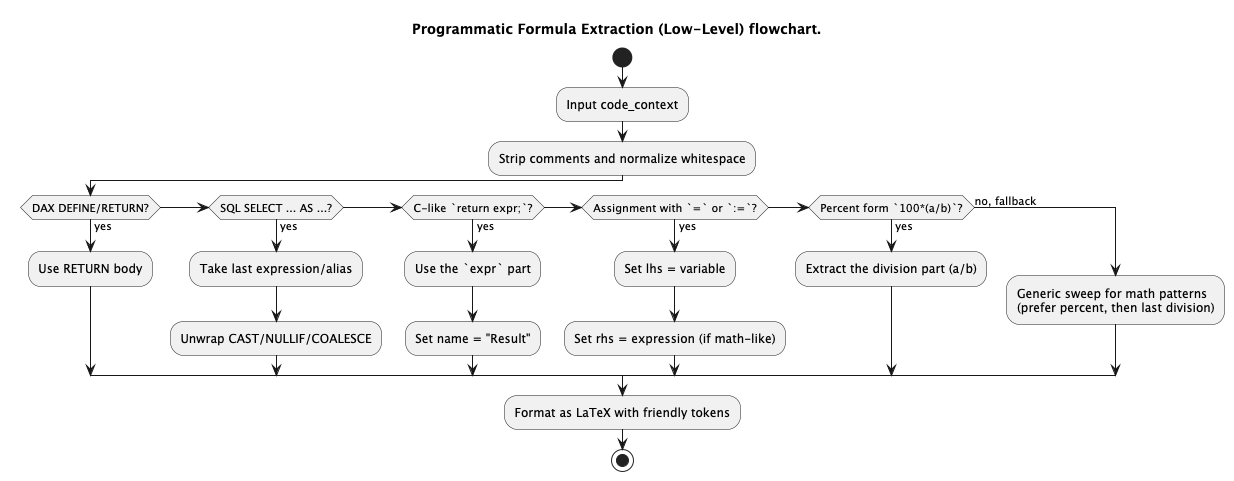

The diagram above was rendered by PlantUML. Its source (embedded in the PNG):
@startuml
title Programmatic Formula Extraction (Low-Level) flowchart.

start

:Input code_context;
:Strip comments and normalize whitespace;

if (DAX DEFINE/RETURN?) then (yes)
  :Use RETURN body;

else if (SQL SELECT ... AS ...?) then (yes)
  :Take last expression/alias;
  :Unwrap CAST/NULLIF/COALESCE;

else if (C-like `return expr;`?) then (yes)
  :Use the `expr` part;
  :Set name = "Result";

else if (Assignment with `=` or `:=`?) then (yes)
  :Set lhs = variable;
  :Set rhs = expression (if math-like);

else if (Percent form `100*(a/b)`?) then (yes)
  :Extract the division part (a/b);

else (no, fallback)
  :Generic sweep for math patterns
  (prefer percent, then last division);
endif

:Format as LaTeX with friendly tokens;

stop

@enduml